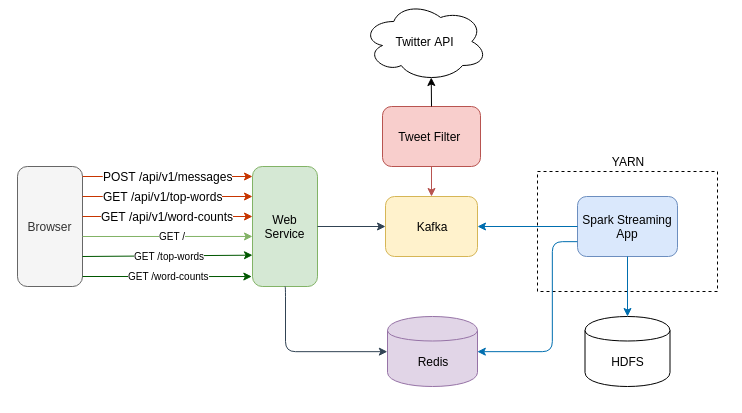

The diagram above was exported from draw.io. Its source (the exported page's mxGraphModel, read from the mxfile embedded in the PNG):
<mxGraphModel dx="1131" dy="734" grid="1" gridSize="1" guides="1" tooltips="1" connect="1" arrows="1" fold="1" page="1" pageScale="1" pageWidth="4681" pageHeight="3300" math="0" shadow="0">
  <root>
    <mxCell id="0" />
    <mxCell id="1" parent="0" />
    <mxCell id="2" value="" style="rounded=1;whiteSpace=wrap;html=1;dashed=1;fontSize=10;arcSize=0;strokeColor=none;" vertex="1" parent="1">
      <mxGeometry x="1653" y="854" width="741" height="411" as="geometry" />
    </mxCell>
    <mxCell id="3" value="YARN" style="rounded=0;whiteSpace=wrap;html=1;labelPosition=center;verticalLabelPosition=top;align=center;verticalAlign=bottom;dashed=1;fillColor=none;" vertex="1" parent="1">
      <mxGeometry x="2190" y="1025" width="180" height="120" as="geometry" />
    </mxCell>
    <mxCell id="4" value="Redis" style="shape=cylinder;whiteSpace=wrap;html=1;boundedLbl=1;backgroundOutline=1;fillColor=#e1d5e7;strokeColor=#9673a6;" vertex="1" parent="1">
      <mxGeometry x="2040" y="1170" width="90" height="70" as="geometry" />
    </mxCell>
    <mxCell id="5" value="Browser" style="rounded=1;whiteSpace=wrap;html=1;fillColor=#f5f5f5;strokeColor=#666666;fontColor=#333333;" vertex="1" parent="1">
      <mxGeometry x="1670" y="1020" width="65" height="120" as="geometry" />
    </mxCell>
    <mxCell id="6" value="Web Service" style="rounded=1;whiteSpace=wrap;html=1;fillColor=#d5e8d4;strokeColor=#82b366;" vertex="1" parent="1">
      <mxGeometry x="1905" y="1020" width="65" height="120" as="geometry" />
    </mxCell>
    <mxCell id="7" value="Spark Streaming App" style="rounded=1;whiteSpace=wrap;html=1;fillColor=#dae8fc;strokeColor=#6c8ebf;" vertex="1" parent="1">
      <mxGeometry x="2230" y="1050" width="100" height="60" as="geometry" />
    </mxCell>
    <mxCell id="8" value="HDFS" style="shape=cylinder;whiteSpace=wrap;html=1;boundedLbl=1;backgroundOutline=1;" vertex="1" parent="1">
      <mxGeometry x="2237.5" y="1170" width="85" height="70" as="geometry" />
    </mxCell>
    <mxCell id="9" value="" style="endArrow=classic;html=1;fillColor=#008a00;strokeColor=#005700;entryX=0;entryY=0.864;entryDx=0;entryDy=0;entryPerimeter=0;" edge="1" parent="1">
      <mxGeometry width="50" height="50" relative="1" as="geometry">
        <mxPoint x="1735" y="1109.9999999999998" as="sourcePoint" />
        <mxPoint x="1905" y="1108.68" as="targetPoint" />
      </mxGeometry>
    </mxCell>
    <mxCell id="10" value="GET /top-words" style="text;html=1;resizable=0;points=[];align=center;verticalAlign=middle;labelBackgroundColor=#ffffff;fontSize=10;" vertex="1" connectable="0" parent="9">
      <mxGeometry x="0.3159" y="-2" relative="1" as="geometry">
        <mxPoint x="-25.5" y="-2" as="offset" />
      </mxGeometry>
    </mxCell>
    <mxCell id="11" value="" style="endArrow=classic;html=1;edgeStyle=elbowEdgeStyle;elbow=vertical;fillColor=#fa6800;strokeColor=#C73500;" edge="1" parent="1">
      <mxGeometry width="50" height="50" relative="1" as="geometry">
        <mxPoint x="1735" y="1029.9999999999998" as="sourcePoint" />
        <mxPoint x="1905" y="1029.9999999999998" as="targetPoint" />
        <Array as="points">
          <mxPoint x="1765" y="1030" />
          <mxPoint x="1810" y="1055" />
          <mxPoint x="1825" y="1010" />
        </Array>
      </mxGeometry>
    </mxCell>
    <mxCell id="12" value="POST /api/v1/messages" style="text;html=1;resizable=0;points=[];align=center;verticalAlign=middle;labelBackgroundColor=#ffffff;" vertex="1" connectable="0" parent="11">
      <mxGeometry x="-0.6035" y="-2" relative="1" as="geometry">
        <mxPoint x="51.5" y="-2" as="offset" />
      </mxGeometry>
    </mxCell>
    <mxCell id="13" value="" style="endArrow=classic;html=1;exitX=1;exitY=0.5;exitDx=0;exitDy=0;entryX=0;entryY=0.5;entryDx=0;entryDy=0;fillColor=#647687;strokeColor=#314354;" edge="1" source="6" target="16" parent="1">
      <mxGeometry width="50" height="50" relative="1" as="geometry">
        <mxPoint x="2025" y="1130" as="sourcePoint" />
        <mxPoint x="2075" y="1080" as="targetPoint" />
      </mxGeometry>
    </mxCell>
    <mxCell id="14" value="" style="endArrow=classic;html=1;exitX=0.5;exitY=1;exitDx=0;exitDy=0;entryX=0.5;entryY=0;entryDx=0;entryDy=0;fillColor=#1ba1e2;strokeColor=#006EAF;" edge="1" source="7" target="8" parent="1">
      <mxGeometry width="50" height="50" relative="1" as="geometry">
        <mxPoint x="2335" y="1400" as="sourcePoint" />
        <mxPoint x="2385" y="1190" as="targetPoint" />
      </mxGeometry>
    </mxCell>
    <mxCell id="15" value="" style="endArrow=classic;html=1;entryX=1;entryY=0.5;entryDx=0;entryDy=0;edgeStyle=orthogonalEdgeStyle;exitX=0;exitY=0.75;exitDx=0;exitDy=0;fillColor=#1ba1e2;strokeColor=#006EAF;" edge="1" source="7" target="4" parent="1">
      <mxGeometry width="50" height="50" relative="1" as="geometry">
        <mxPoint x="2169" y="1110" as="sourcePoint" />
        <mxPoint x="1985" y="1360" as="targetPoint" />
        <Array as="points">
          <mxPoint x="2205" y="1095" />
          <mxPoint x="2205" y="1205" />
        </Array>
      </mxGeometry>
    </mxCell>
    <mxCell id="16" value="Kafka" style="rounded=1;whiteSpace=wrap;html=1;fillColor=#fff2cc;strokeColor=#d6b656;" vertex="1" parent="1">
      <mxGeometry x="2038" y="1050" width="92" height="60" as="geometry" />
    </mxCell>
    <mxCell id="17" value="" style="endArrow=classic;html=1;entryX=1;entryY=0.5;entryDx=0;entryDy=0;exitX=0;exitY=0.5;exitDx=0;exitDy=0;fillColor=#1ba1e2;strokeColor=#006EAF;" edge="1" source="7" target="16" parent="1">
      <mxGeometry width="50" height="50" relative="1" as="geometry">
        <mxPoint x="2195" y="1280" as="sourcePoint" />
        <mxPoint x="2245" y="1230" as="targetPoint" />
      </mxGeometry>
    </mxCell>
    <mxCell id="18" value="" style="endArrow=classic;html=1;entryX=0;entryY=0.5;entryDx=0;entryDy=0;exitX=0.5;exitY=1;exitDx=0;exitDy=0;edgeStyle=elbowEdgeStyle;fillColor=#647687;strokeColor=#314354;" edge="1" source="6" target="4" parent="1">
      <mxGeometry width="50" height="50" relative="1" as="geometry">
        <mxPoint x="1835" y="1250" as="sourcePoint" />
        <mxPoint x="1885" y="1200" as="targetPoint" />
        <Array as="points">
          <mxPoint x="1938" y="1170" />
        </Array>
      </mxGeometry>
    </mxCell>
    <mxCell id="19" value="" style="endArrow=classic;html=1;fillColor=#008a00;strokeColor=#005700;entryX=-0.01;entryY=0.917;entryDx=0;entryDy=0;entryPerimeter=0;" edge="1" target="6" parent="1">
      <mxGeometry width="50" height="50" relative="1" as="geometry">
        <mxPoint x="1735" y="1129.9999999999998" as="sourcePoint" />
        <mxPoint x="1900" y="1130" as="targetPoint" />
      </mxGeometry>
    </mxCell>
    <mxCell id="20" value="GET /word-counts" style="text;html=1;resizable=0;points=[];align=center;verticalAlign=middle;labelBackgroundColor=#ffffff;fontSize=10;" vertex="1" connectable="0" parent="19">
      <mxGeometry x="0.0887" y="-2" relative="1" as="geometry">
        <mxPoint x="-6" y="-2" as="offset" />
      </mxGeometry>
    </mxCell>
    <mxCell id="21" value="" style="endArrow=classic;html=1;fillColor=#d5e8d4;strokeColor=#82b366;entryX=0;entryY=0.583;entryDx=0;entryDy=0;entryPerimeter=0;" edge="1" target="6" parent="1">
      <mxGeometry width="50" height="50" relative="1" as="geometry">
        <mxPoint x="1735" y="1089.9999999999998" as="sourcePoint" />
        <mxPoint x="1900" y="1090" as="targetPoint" />
      </mxGeometry>
    </mxCell>
    <mxCell id="22" value="GET /" style="text;html=1;resizable=0;points=[];align=center;verticalAlign=middle;labelBackgroundColor=#ffffff;fontSize=10;" vertex="1" connectable="0" parent="21">
      <mxGeometry x="0.2246" y="1" relative="1" as="geometry">
        <mxPoint x="-14.5" y="1" as="offset" />
      </mxGeometry>
    </mxCell>
    <mxCell id="23" value="" style="endArrow=classic;html=1;edgeStyle=elbowEdgeStyle;elbow=vertical;fillColor=#fa6800;strokeColor=#C73500;" edge="1" parent="1">
      <mxGeometry width="50" height="50" relative="1" as="geometry">
        <mxPoint x="1735" y="1049.9999999999998" as="sourcePoint" />
        <mxPoint x="1905" y="1049.9999999999998" as="targetPoint" />
        <Array as="points">
          <mxPoint x="1765" y="1050" />
          <mxPoint x="1810" y="1075" />
          <mxPoint x="1825" y="1030" />
        </Array>
      </mxGeometry>
    </mxCell>
    <mxCell id="24" value="GET /api/v1/top-words" style="text;html=1;resizable=0;points=[];align=center;verticalAlign=middle;labelBackgroundColor=#ffffff;" vertex="1" connectable="0" parent="23">
      <mxGeometry x="-0.6035" y="-2" relative="1" as="geometry">
        <mxPoint x="46.5" y="-2" as="offset" />
      </mxGeometry>
    </mxCell>
    <mxCell id="25" value="" style="endArrow=classic;html=1;edgeStyle=elbowEdgeStyle;elbow=vertical;fillColor=#fa6800;strokeColor=#C73500;" edge="1" parent="1">
      <mxGeometry width="50" height="50" relative="1" as="geometry">
        <mxPoint x="1735" y="1069.9999999999998" as="sourcePoint" />
        <mxPoint x="1905" y="1069.9999999999998" as="targetPoint" />
        <Array as="points">
          <mxPoint x="1765" y="1070" />
          <mxPoint x="1810" y="1095" />
          <mxPoint x="1825" y="1050" />
        </Array>
      </mxGeometry>
    </mxCell>
    <mxCell id="26" value="GET /api/v1/word-counts" style="text;html=1;resizable=0;points=[];align=center;verticalAlign=middle;labelBackgroundColor=#ffffff;" vertex="1" connectable="0" parent="25">
      <mxGeometry x="-0.6035" y="-2" relative="1" as="geometry">
        <mxPoint x="51.5" y="-2" as="offset" />
      </mxGeometry>
    </mxCell>
    <mxCell id="27" value="Twitter API" style="ellipse;shape=cloud;whiteSpace=wrap;html=1;" vertex="1" parent="1">
      <mxGeometry x="2015" y="855" width="125" height="80" as="geometry" />
    </mxCell>
    <mxCell id="28" value="Tweet Filter&amp;nbsp;" style="rounded=1;whiteSpace=wrap;html=1;fillColor=#f8cecc;strokeColor=#b85450;" vertex="1" parent="1">
      <mxGeometry x="2035" y="960" width="98" height="60" as="geometry" />
    </mxCell>
    <mxCell id="29" value="" style="endArrow=classic;html=1;exitX=0.5;exitY=0;exitDx=0;exitDy=0;entryX=0.55;entryY=0.95;entryDx=0;entryDy=0;entryPerimeter=0;" edge="1" source="28" target="27" parent="1">
      <mxGeometry width="50" height="50" relative="1" as="geometry">
        <mxPoint x="2190" y="960" as="sourcePoint" />
        <mxPoint x="2084" y="931" as="targetPoint" />
      </mxGeometry>
    </mxCell>
    <mxCell id="30" value="" style="endArrow=classic;html=1;exitX=0.5;exitY=1;exitDx=0;exitDy=0;entryX=0.5;entryY=0;entryDx=0;entryDy=0;fillColor=#f8cecc;strokeColor=#b85450;" edge="1" source="28" target="16" parent="1">
      <mxGeometry width="50" height="50" relative="1" as="geometry">
        <mxPoint x="2114" y="1072" as="sourcePoint" />
        <mxPoint x="2164" y="1022" as="targetPoint" />
      </mxGeometry>
    </mxCell>
  </root>
</mxGraphModel>